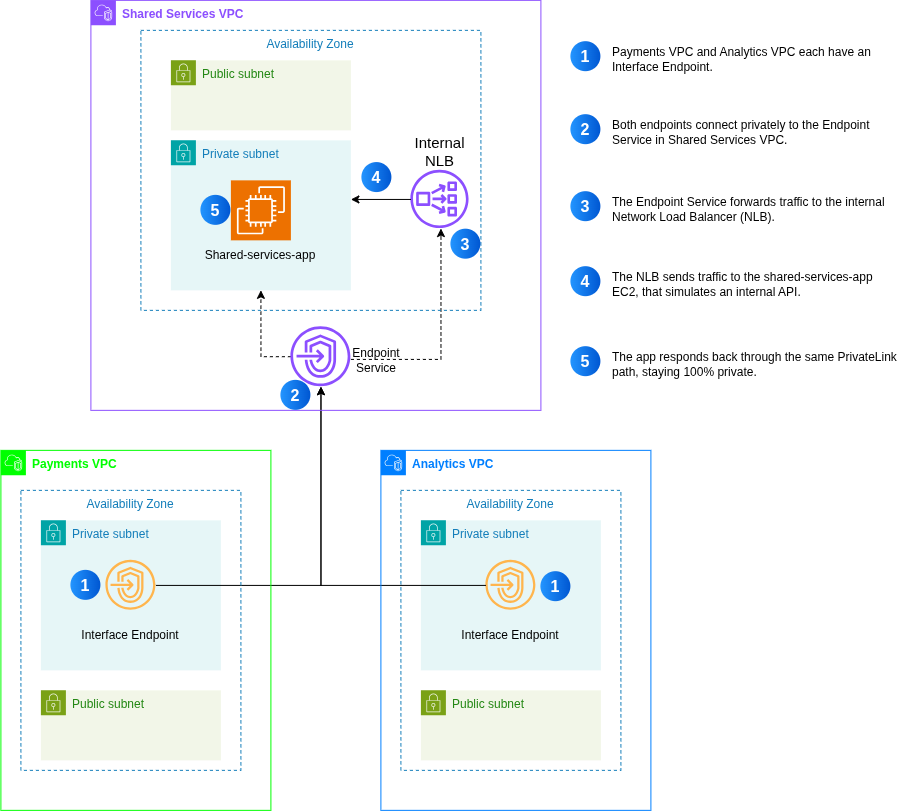

The diagram above was exported from draw.io. Its source (the exported page's mxGraphModel, read from the mxfile embedded in the PNG):
<mxGraphModel dx="1005" dy="564" grid="1" gridSize="10" guides="1" tooltips="1" connect="1" arrows="1" fold="1" page="1" pageScale="1" pageWidth="1100" pageHeight="850" math="0" shadow="0">
  <root>
    <mxCell id="0" />
    <mxCell id="1" parent="0" />
    <mxCell id="bJzbGd5cp9Vr4uvftKs2-63" edge="1" parent="1" source="bJzbGd5cp9Vr4uvftKs2-61" style="edgeStyle=orthogonalEdgeStyle;rounded=0;orthogonalLoop=1;jettySize=auto;html=1;dashed=1;" target="bJzbGd5cp9Vr4uvftKs2-56">
      <mxGeometry relative="1" as="geometry">
        <Array as="points">
          <mxPoint x="520" y="389.05" />
        </Array>
        <mxPoint x="540" y="389.03" as="sourcePoint" />
      </mxGeometry>
    </mxCell>
    <mxCell id="bJzbGd5cp9Vr4uvftKs2-110" edge="1" parent="1" source="bJzbGd5cp9Vr4uvftKs2-61" style="edgeStyle=orthogonalEdgeStyle;rounded=0;orthogonalLoop=1;jettySize=auto;html=1;dashed=1;">
      <mxGeometry relative="1" as="geometry">
        <mxPoint x="340" y="320" as="targetPoint" />
      </mxGeometry>
    </mxCell>
    <mxCell id="bJzbGd5cp9Vr4uvftKs2-61" parent="1" style="sketch=0;outlineConnect=0;fontColor=#232F3E;gradientColor=none;fillColor=#8C4FFF;strokeColor=none;dashed=0;verticalLabelPosition=bottom;verticalAlign=top;align=center;html=1;fontSize=12;fontStyle=0;aspect=fixed;pointerEvents=1;shape=mxgraph.aws4.endpoints;container=0;" value="" vertex="1">
      <mxGeometry height="60" width="60" x="370" y="356.33" as="geometry" />
    </mxCell>
    <mxCell id="bJzbGd5cp9Vr4uvftKs2-65" parent="1" style="text;html=1;whiteSpace=wrap;strokeColor=none;fillColor=none;align=center;verticalAlign=middle;rounded=0;container=0;" value="Endpoint Service" vertex="1">
      <mxGeometry height="30" width="92" x="410" y="375.33" as="geometry" />
    </mxCell>
    <mxCell id="bJzbGd5cp9Vr4uvftKs2-95" parent="1" style="points=[[0,0],[0.25,0],[0.5,0],[0.75,0],[1,0],[1,0.25],[1,0.5],[1,0.75],[1,1],[0.75,1],[0.5,1],[0.25,1],[0,1],[0,0.75],[0,0.5],[0,0.25]];outlineConnect=0;gradientColor=none;html=1;whiteSpace=wrap;fontSize=12;fontStyle=0;container=0;pointerEvents=0;collapsible=0;recursiveResize=0;shape=mxgraph.aws4.group;grIcon=mxgraph.aws4.group_security_group;grStroke=0;strokeColor=#00A4A6;fillColor=#E6F6F7;verticalAlign=top;align=left;spacingLeft=30;fontColor=#147EBA;dashed=0;" value="Private subnet" vertex="1">
      <mxGeometry height="150" width="180" x="120" y="550" as="geometry" />
    </mxCell>
    <mxCell id="bJzbGd5cp9Vr4uvftKs2-96" parent="1" style="text;html=1;whiteSpace=wrap;strokeColor=none;fillColor=none;align=center;verticalAlign=middle;rounded=0;container=0;" value="Interface Endpoint" vertex="1">
      <mxGeometry height="30" width="120" x="150" y="650" as="geometry" />
    </mxCell>
    <mxCell id="bJzbGd5cp9Vr4uvftKs2-97" parent="1" style="points=[[0,0],[0.25,0],[0.5,0],[0.75,0],[1,0],[1,0.25],[1,0.5],[1,0.75],[1,1],[0.75,1],[0.5,1],[0.25,1],[0,1],[0,0.75],[0,0.5],[0,0.25]];outlineConnect=0;gradientColor=none;html=1;whiteSpace=wrap;fontSize=12;fontStyle=0;container=0;pointerEvents=0;collapsible=0;recursiveResize=0;shape=mxgraph.aws4.group;grIcon=mxgraph.aws4.group_security_group;grStroke=0;strokeColor=#7AA116;fillColor=#F2F6E8;verticalAlign=top;align=left;spacingLeft=30;fontColor=#248814;dashed=0;" value="Public subnet" vertex="1">
      <mxGeometry height="70" width="180" x="120" y="720" as="geometry" />
    </mxCell>
    <mxCell id="bJzbGd5cp9Vr4uvftKs2-98" parent="1" style="sketch=0;outlineConnect=0;fontColor=#232F3E;gradientColor=none;fillColor=light-dark(#ffb54d, #b17dff);strokeColor=none;dashed=0;verticalLabelPosition=bottom;verticalAlign=top;align=center;html=1;fontSize=12;fontStyle=0;aspect=fixed;pointerEvents=1;shape=mxgraph.aws4.endpoints;container=0;" value="" vertex="1">
      <mxGeometry height="50" width="50" x="185" y="590" as="geometry" />
    </mxCell>
    <mxCell id="bJzbGd5cp9Vr4uvftKs2-115" edge="1" parent="1" source="bJzbGd5cp9Vr4uvftKs2-98" style="edgeStyle=orthogonalEdgeStyle;rounded=0;orthogonalLoop=1;jettySize=auto;html=1;" target="bJzbGd5cp9Vr4uvftKs2-61">
      <mxGeometry relative="1" as="geometry">
        <mxPoint x="401.6269000000002" y="543.4795" as="targetPoint" />
      </mxGeometry>
    </mxCell>
    <mxCell id="bJzbGd5cp9Vr4uvftKs2-117" parent="1" style="points=[[0,0],[0.25,0],[0.5,0],[0.75,0],[1,0],[1,0.25],[1,0.5],[1,0.75],[1,1],[0.75,1],[0.5,1],[0.25,1],[0,1],[0,0.75],[0,0.5],[0,0.25]];outlineConnect=0;gradientColor=none;html=1;whiteSpace=wrap;fontSize=12;fontStyle=0;container=0;pointerEvents=0;collapsible=0;recursiveResize=0;shape=mxgraph.aws4.group;grIcon=mxgraph.aws4.group_security_group;grStroke=0;strokeColor=#00A4A6;fillColor=#E6F6F7;verticalAlign=top;align=left;spacingLeft=30;fontColor=#147EBA;dashed=0;" value="Private subnet" vertex="1">
      <mxGeometry height="150" width="180" x="500" y="550" as="geometry" />
    </mxCell>
    <mxCell id="bJzbGd5cp9Vr4uvftKs2-118" parent="1" style="text;html=1;whiteSpace=wrap;strokeColor=none;fillColor=none;align=center;verticalAlign=middle;rounded=0;container=0;" value="Interface Endpoint" vertex="1">
      <mxGeometry height="30" width="120" x="530" y="650" as="geometry" />
    </mxCell>
    <mxCell id="bJzbGd5cp9Vr4uvftKs2-119" parent="1" style="points=[[0,0],[0.25,0],[0.5,0],[0.75,0],[1,0],[1,0.25],[1,0.5],[1,0.75],[1,1],[0.75,1],[0.5,1],[0.25,1],[0,1],[0,0.75],[0,0.5],[0,0.25]];outlineConnect=0;gradientColor=none;html=1;whiteSpace=wrap;fontSize=12;fontStyle=0;container=0;pointerEvents=0;collapsible=0;recursiveResize=0;shape=mxgraph.aws4.group;grIcon=mxgraph.aws4.group_security_group;grStroke=0;strokeColor=#7AA116;fillColor=#F2F6E8;verticalAlign=top;align=left;spacingLeft=30;fontColor=#248814;dashed=0;" value="Public subnet" vertex="1">
      <mxGeometry height="70" width="180" x="500" y="720" as="geometry" />
    </mxCell>
    <mxCell id="bJzbGd5cp9Vr4uvftKs2-120" parent="1" style="sketch=0;outlineConnect=0;fontColor=#232F3E;gradientColor=none;fillColor=light-dark(#ffb54d, #b17dff);strokeColor=none;dashed=0;verticalLabelPosition=bottom;verticalAlign=top;align=center;html=1;fontSize=12;fontStyle=0;aspect=fixed;pointerEvents=1;shape=mxgraph.aws4.endpoints;container=0;" value="" vertex="1">
      <mxGeometry height="50" width="50" x="565" y="590" as="geometry" />
    </mxCell>
    <mxCell id="bJzbGd5cp9Vr4uvftKs2-122" edge="1" parent="1" source="bJzbGd5cp9Vr4uvftKs2-120" style="edgeStyle=orthogonalEdgeStyle;rounded=0;orthogonalLoop=1;jettySize=auto;html=1;" target="bJzbGd5cp9Vr4uvftKs2-61">
      <mxGeometry relative="1" as="geometry">
        <mxPoint x="402.1879000000001" y="543.4795" as="targetPoint" />
      </mxGeometry>
    </mxCell>
    <mxCell id="bJzbGd5cp9Vr4uvftKs2-124" parent="1" style="fillColor=none;strokeColor=#147EBA;dashed=1;verticalAlign=top;fontStyle=0;fontColor=#147EBA;whiteSpace=wrap;html=1;container=0;" value="Availability Zone" vertex="1">
      <mxGeometry height="280" width="220" x="100" y="520" as="geometry" />
    </mxCell>
    <mxCell id="bJzbGd5cp9Vr4uvftKs2-127" parent="1" style="fillColor=none;strokeColor=#147EBA;dashed=1;verticalAlign=top;fontStyle=0;fontColor=#147EBA;whiteSpace=wrap;html=1;container=0;" value="Availability Zone" vertex="1">
      <mxGeometry height="280" width="220" x="480" y="520" as="geometry" />
    </mxCell>
    <mxCell id="bJzbGd5cp9Vr4uvftKs2-128" parent="1" style="points=[[0,0],[0.25,0],[0.5,0],[0.75,0],[1,0],[1,0.25],[1,0.5],[1,0.75],[1,1],[0.75,1],[0.5,1],[0.25,1],[0,1],[0,0.75],[0,0.5],[0,0.25]];outlineConnect=0;gradientColor=none;html=1;whiteSpace=wrap;fontSize=12;fontStyle=0;container=0;pointerEvents=0;collapsible=0;recursiveResize=0;shape=mxgraph.aws4.group;grIcon=mxgraph.aws4.group_vpc2;strokeColor=#00FF00;fillColor=none;verticalAlign=top;align=left;spacingLeft=30;fontColor=#AAB7B8;dashed=0;" value="&lt;b style=&quot;background-color: light-dark(#ffffff, var(--ge-dark-color, #121212));&quot;&gt;&lt;span style=&quot;color: rgb(0, 255, 0);&quot;&gt;Payments VPC&amp;nbsp;&lt;/span&gt;&lt;/b&gt;" vertex="1">
      <mxGeometry height="360" width="270" x="80" y="480" as="geometry" />
    </mxCell>
    <mxCell id="bJzbGd5cp9Vr4uvftKs2-129" parent="1" style="points=[[0,0],[0.25,0],[0.5,0],[0.75,0],[1,0],[1,0.25],[1,0.5],[1,0.75],[1,1],[0.75,1],[0.5,1],[0.25,1],[0,1],[0,0.75],[0,0.5],[0,0.25]];outlineConnect=0;gradientColor=none;html=1;whiteSpace=wrap;fontSize=12;fontStyle=0;container=0;pointerEvents=0;collapsible=0;recursiveResize=0;shape=mxgraph.aws4.group;grIcon=mxgraph.aws4.group_vpc2;strokeColor=#007FFF;fillColor=none;verticalAlign=top;align=left;spacingLeft=30;fontColor=#AAB7B8;dashed=0;" value="&lt;span style=&quot;color: rgb(0, 127, 255);&quot;&gt;&lt;b&gt;Analytics VPC&lt;/b&gt;&lt;/span&gt;" vertex="1">
      <mxGeometry height="360" width="270" x="460" y="480" as="geometry" />
    </mxCell>
    <mxCell id="bJzbGd5cp9Vr4uvftKs2-132" parent="1" style="points=[[0,0],[0.25,0],[0.5,0],[0.75,0],[1,0],[1,0.25],[1,0.5],[1,0.75],[1,1],[0.75,1],[0.5,1],[0.25,1],[0,1],[0,0.75],[0,0.5],[0,0.25]];outlineConnect=0;gradientColor=none;html=1;whiteSpace=wrap;fontSize=12;fontStyle=0;container=0;pointerEvents=0;collapsible=0;recursiveResize=0;shape=mxgraph.aws4.group;grIcon=mxgraph.aws4.group_vpc2;strokeColor=#8C4FFF;fillColor=none;verticalAlign=top;align=left;spacingLeft=30;fontColor=#AAB7B8;dashed=0;" value="&lt;span style=&quot;color: rgb(140, 79, 255);&quot;&gt;&lt;b&gt;Shared Services VPC&lt;/b&gt;&lt;/span&gt;" vertex="1">
      <mxGeometry height="410" width="450" x="170" y="30" as="geometry" />
    </mxCell>
    <mxCell id="bJzbGd5cp9Vr4uvftKs2-49" parent="1" style="points=[[0,0],[0.25,0],[0.5,0],[0.75,0],[1,0],[1,0.25],[1,0.5],[1,0.75],[1,1],[0.75,1],[0.5,1],[0.25,1],[0,1],[0,0.75],[0,0.5],[0,0.25]];outlineConnect=0;gradientColor=none;html=1;whiteSpace=wrap;fontSize=12;fontStyle=0;container=0;pointerEvents=0;collapsible=0;recursiveResize=0;shape=mxgraph.aws4.group;grIcon=mxgraph.aws4.group_security_group;grStroke=0;strokeColor=#00A4A6;fillColor=#E6F6F7;verticalAlign=top;align=left;spacingLeft=30;fontColor=#147EBA;dashed=0;" value="Private subnet" vertex="1">
      <mxGeometry height="150" width="180" x="250" y="170" as="geometry" />
    </mxCell>
    <mxCell id="4m8Oomzx3DYFMDg93ogX-22" parent="1" style="sketch=0;points=[[0,0,0],[0.25,0,0],[0.5,0,0],[0.75,0,0],[1,0,0],[0,1,0],[0.25,1,0],[0.5,1,0],[0.75,1,0],[1,1,0],[0,0.25,0],[0,0.5,0],[0,0.75,0],[1,0.25,0],[1,0.5,0],[1,0.75,0]];outlineConnect=0;fontColor=#232F3E;fillColor=#ED7100;strokeColor=#ffffff;dashed=0;verticalLabelPosition=bottom;verticalAlign=top;align=center;html=1;fontSize=12;fontStyle=0;aspect=fixed;shape=mxgraph.aws4.resourceIcon;resIcon=mxgraph.aws4.ec2;container=0;" value="" vertex="1">
      <mxGeometry height="60" width="60" x="310" y="210" as="geometry" />
    </mxCell>
    <mxCell id="bJzbGd5cp9Vr4uvftKs2-48" parent="1" style="text;html=1;whiteSpace=wrap;strokeColor=none;fillColor=none;align=center;verticalAlign=middle;rounded=0;container=0;" value="Shared-services-app" vertex="1">
      <mxGeometry height="30" width="120" x="280" y="270" as="geometry" />
    </mxCell>
    <mxCell id="bJzbGd5cp9Vr4uvftKs2-53" parent="1" style="points=[[0,0],[0.25,0],[0.5,0],[0.75,0],[1,0],[1,0.25],[1,0.5],[1,0.75],[1,1],[0.75,1],[0.5,1],[0.25,1],[0,1],[0,0.75],[0,0.5],[0,0.25]];outlineConnect=0;gradientColor=none;html=1;whiteSpace=wrap;fontSize=12;fontStyle=0;container=0;pointerEvents=0;collapsible=0;recursiveResize=0;shape=mxgraph.aws4.group;grIcon=mxgraph.aws4.group_security_group;grStroke=0;strokeColor=#7AA116;fillColor=#F2F6E8;verticalAlign=top;align=left;spacingLeft=30;fontColor=#248814;dashed=0;" value="Public subnet" vertex="1">
      <mxGeometry height="70" width="180" x="250" y="90" as="geometry" />
    </mxCell>
    <mxCell id="bJzbGd5cp9Vr4uvftKs2-130" parent="1" style="fillColor=none;strokeColor=#147EBA;dashed=1;verticalAlign=top;fontStyle=0;fontColor=#147EBA;whiteSpace=wrap;html=1;container=0;" value="Availability Zone" vertex="1">
      <mxGeometry height="280" width="340" x="220" y="60" as="geometry" />
    </mxCell>
    <mxCell id="bJzbGd5cp9Vr4uvftKs2-56" parent="1" style="sketch=0;outlineConnect=0;fontColor=#232F3E;gradientColor=none;fillColor=#8C4FFF;strokeColor=none;dashed=0;verticalLabelPosition=bottom;verticalAlign=top;align=center;html=1;fontSize=12;fontStyle=0;aspect=fixed;pointerEvents=1;shape=mxgraph.aws4.network_load_balancer;container=0;" value="" vertex="1">
      <mxGeometry height="58.17" width="58.17" x="490" y="200" as="geometry" />
    </mxCell>
    <mxCell id="bJzbGd5cp9Vr4uvftKs2-109" edge="1" parent="1" source="bJzbGd5cp9Vr4uvftKs2-56" style="edgeStyle=orthogonalEdgeStyle;rounded=0;orthogonalLoop=1;jettySize=auto;html=1;">
      <mxGeometry relative="1" as="geometry">
        <mxPoint x="430" y="229.08500000000004" as="targetPoint" />
      </mxGeometry>
    </mxCell>
    <mxCell id="bJzbGd5cp9Vr4uvftKs2-57" parent="1" style="text;html=1;whiteSpace=wrap;strokeColor=none;fillColor=none;align=center;verticalAlign=middle;rounded=0;container=0;" value="&lt;font style=&quot;font-size: 15px;&quot;&gt;Internal NLB&lt;/font&gt;" vertex="1">
      <mxGeometry height="22.22222222222222" width="65" x="486.59000000000003" y="169.99777777777786" as="geometry" />
    </mxCell>
    <mxCell id="bJzbGd5cp9Vr4uvftKs2-135" parent="1" style="ellipse;whiteSpace=wrap;html=1;aspect=fixed;rotation=0;gradientColor=#0057D2;strokeColor=none;gradientDirection=east;fillColor=#2395FF;rounded=0;pointerEvents=0;fontFamily=Helvetica;fontSize=16;fontColor=#FFFFFF;spacingTop=4;spacingBottom=4;spacingLeft=4;spacingRight=4;points=[];fontStyle=1" value="1" vertex="1">
      <mxGeometry height="30" width="30" x="650" y="71.33000000000004" as="geometry" />
    </mxCell>
    <mxCell id="bJzbGd5cp9Vr4uvftKs2-136" parent="1" style="text;html=1;whiteSpace=wrap;strokeColor=none;fillColor=none;align=left;verticalAlign=middle;rounded=0;" value="Payments VPC and Analytics VPC each have an Interface Endpoint." vertex="1">
      <mxGeometry height="45" width="290" x="690" y="66.33000000000004" as="geometry" />
    </mxCell>
    <mxCell id="bJzbGd5cp9Vr4uvftKs2-137" parent="1" style="ellipse;whiteSpace=wrap;html=1;aspect=fixed;rotation=0;gradientColor=#0057D2;strokeColor=none;gradientDirection=east;fillColor=#2395FF;rounded=0;pointerEvents=0;fontFamily=Helvetica;fontSize=16;fontColor=#FFFFFF;spacingTop=4;spacingBottom=4;spacingLeft=4;spacingRight=4;points=[];fontStyle=1" value="2" vertex="1">
      <mxGeometry height="30" width="30" x="650" y="144.33000000000004" as="geometry" />
    </mxCell>
    <mxCell id="bJzbGd5cp9Vr4uvftKs2-138" parent="1" style="text;html=1;whiteSpace=wrap;strokeColor=none;fillColor=none;align=left;verticalAlign=middle;rounded=0;" value="Both endpoints connect privately to the Endpoint Service in Shared Services VPC." vertex="1">
      <mxGeometry height="45" width="290" x="690" y="139.33000000000004" as="geometry" />
    </mxCell>
    <mxCell id="bJzbGd5cp9Vr4uvftKs2-139" parent="1" style="ellipse;whiteSpace=wrap;html=1;aspect=fixed;rotation=0;gradientColor=#0057D2;strokeColor=none;gradientDirection=east;fillColor=#2395FF;rounded=0;pointerEvents=0;fontFamily=Helvetica;fontSize=16;fontColor=#FFFFFF;spacingTop=4;spacingBottom=4;spacingLeft=4;spacingRight=4;points=[];fontStyle=1" value="3" vertex="1">
      <mxGeometry height="30" width="30" x="650" y="221.33000000000004" as="geometry" />
    </mxCell>
    <mxCell id="bJzbGd5cp9Vr4uvftKs2-140" parent="1" style="text;html=1;whiteSpace=wrap;strokeColor=none;fillColor=none;align=left;verticalAlign=middle;rounded=0;" value="The Endpoint Service forwards traffic to the internal Network Load Balancer (NLB)." vertex="1">
      <mxGeometry height="45" width="290" x="690" y="216.33000000000004" as="geometry" />
    </mxCell>
    <mxCell id="bJzbGd5cp9Vr4uvftKs2-141" parent="1" style="ellipse;whiteSpace=wrap;html=1;aspect=fixed;rotation=0;gradientColor=#0057D2;strokeColor=none;gradientDirection=east;fillColor=#2395FF;rounded=0;pointerEvents=0;fontFamily=Helvetica;fontSize=16;fontColor=#FFFFFF;spacingTop=4;spacingBottom=4;spacingLeft=4;spacingRight=4;points=[];fontStyle=1" value="4" vertex="1">
      <mxGeometry height="30" width="30" x="650" y="296.33000000000004" as="geometry" />
    </mxCell>
    <mxCell id="bJzbGd5cp9Vr4uvftKs2-142" parent="1" style="text;html=1;whiteSpace=wrap;strokeColor=none;fillColor=none;align=left;verticalAlign=middle;rounded=0;" value="The NLB sends traffic to the shared-services-app EC2, that simulates an internal API." vertex="1">
      <mxGeometry height="45" width="290" x="690" y="291.33000000000004" as="geometry" />
    </mxCell>
    <mxCell id="bJzbGd5cp9Vr4uvftKs2-143" parent="1" style="ellipse;whiteSpace=wrap;html=1;aspect=fixed;rotation=0;gradientColor=#0057D2;strokeColor=none;gradientDirection=east;fillColor=#2395FF;rounded=0;pointerEvents=0;fontFamily=Helvetica;fontSize=16;fontColor=#FFFFFF;spacingTop=4;spacingBottom=4;spacingLeft=4;spacingRight=4;points=[];fontStyle=1" value="5" vertex="1">
      <mxGeometry height="30" width="30" x="650" y="376.33000000000004" as="geometry" />
    </mxCell>
    <mxCell id="bJzbGd5cp9Vr4uvftKs2-144" parent="1" style="text;html=1;whiteSpace=wrap;strokeColor=none;fillColor=none;align=left;verticalAlign=middle;rounded=0;" value="The app responds back through the same PrivateLink path, staying 100% private." vertex="1">
      <mxGeometry height="45" width="300" x="690" y="371.33000000000004" as="geometry" />
    </mxCell>
    <mxCell id="bJzbGd5cp9Vr4uvftKs2-149" parent="1" style="ellipse;whiteSpace=wrap;html=1;aspect=fixed;rotation=0;gradientColor=#0057D2;strokeColor=none;gradientDirection=east;fillColor=#2395FF;rounded=0;pointerEvents=0;fontFamily=Helvetica;fontSize=16;fontColor=#FFFFFF;spacingTop=4;spacingBottom=4;spacingLeft=4;spacingRight=4;points=[];fontStyle=1" value="1" vertex="1">
      <mxGeometry height="30" width="30" x="620" y="601.33" as="geometry" />
    </mxCell>
    <mxCell id="bJzbGd5cp9Vr4uvftKs2-150" parent="1" style="ellipse;whiteSpace=wrap;html=1;aspect=fixed;rotation=0;gradientColor=#0057D2;strokeColor=none;gradientDirection=east;fillColor=#2395FF;rounded=0;pointerEvents=0;fontFamily=Helvetica;fontSize=16;fontColor=#FFFFFF;spacingTop=4;spacingBottom=4;spacingLeft=4;spacingRight=4;points=[];fontStyle=1" value="1" vertex="1">
      <mxGeometry height="30" width="30" x="150" y="600" as="geometry" />
    </mxCell>
    <mxCell id="bJzbGd5cp9Vr4uvftKs2-151" parent="1" style="ellipse;whiteSpace=wrap;html=1;aspect=fixed;rotation=0;gradientColor=#0057D2;strokeColor=none;gradientDirection=east;fillColor=#2395FF;rounded=0;pointerEvents=0;fontFamily=Helvetica;fontSize=16;fontColor=#FFFFFF;spacingTop=4;spacingBottom=4;spacingLeft=4;spacingRight=4;points=[];fontStyle=1" value="2" vertex="1">
      <mxGeometry height="30" width="30" x="360" y="410" as="geometry" />
    </mxCell>
    <mxCell id="bJzbGd5cp9Vr4uvftKs2-152" parent="1" style="ellipse;whiteSpace=wrap;html=1;aspect=fixed;rotation=0;gradientColor=#0057D2;strokeColor=none;gradientDirection=east;fillColor=#2395FF;rounded=0;pointerEvents=0;fontFamily=Helvetica;fontSize=16;fontColor=#FFFFFF;spacingTop=4;spacingBottom=4;spacingLeft=4;spacingRight=4;points=[];fontStyle=1" value="3" vertex="1">
      <mxGeometry height="30" width="30" x="530" y="258.83" as="geometry" />
    </mxCell>
    <mxCell id="bJzbGd5cp9Vr4uvftKs2-153" parent="1" style="ellipse;whiteSpace=wrap;html=1;aspect=fixed;rotation=0;gradientColor=#0057D2;strokeColor=none;gradientDirection=east;fillColor=#2395FF;rounded=0;pointerEvents=0;fontFamily=Helvetica;fontSize=16;fontColor=#FFFFFF;spacingTop=4;spacingBottom=4;spacingLeft=4;spacingRight=4;points=[];fontStyle=1" value="4" vertex="1">
      <mxGeometry height="30" width="30" x="441" y="192.22" as="geometry" />
    </mxCell>
    <mxCell id="bJzbGd5cp9Vr4uvftKs2-154" parent="1" style="ellipse;whiteSpace=wrap;html=1;aspect=fixed;rotation=0;gradientColor=#0057D2;strokeColor=none;gradientDirection=east;fillColor=#2395FF;rounded=0;pointerEvents=0;fontFamily=Helvetica;fontSize=16;fontColor=#FFFFFF;spacingTop=4;spacingBottom=4;spacingLeft=4;spacingRight=4;points=[];fontStyle=1" value="5" vertex="1">
      <mxGeometry height="30" width="30" x="280" y="225" as="geometry" />
    </mxCell>
  </root>
</mxGraphModel>